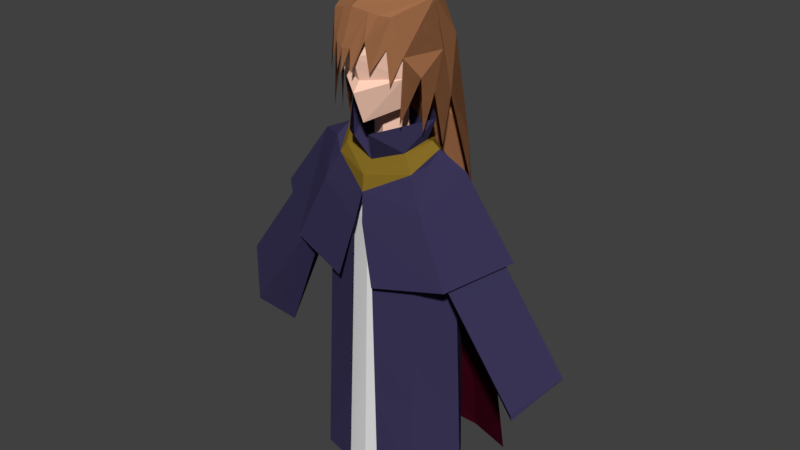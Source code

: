 # Source: Phaedra.blend  (saved by Blender 2.79.0; exported with 4.5.12 LTS)
import bpy
from mathutils import Matrix  # noqa: F401  (used for matrix-valued properties, if any)

bpy.ops.wm.read_factory_settings(use_empty=True)
scene = bpy.context.scene
scene.name = 'Scene'

# ---- collections
col_collection_1 = bpy.data.collections.new('Collection 1'); scene.collection.children.link(col_collection_1)

# ---- materials (node trees are filled in below, after node groups)
mat_shoulder_coat = bpy.data.materials.new('Shoulder coat')
mat_shoulder_coat.alpha_threshold = 0.0
mat_shoulder_coat.use_transparent_shadow = False
mat_shoulder_coat.diffuse_color = (0.04231, 0.0356, 0.09306, 1.0)
mat_shoulder_coat.roughness = 0.5
mat_shoulder_coat.line_color = (0.0, 0.0, 0.0, 1.0)
mat_necklace = bpy.data.materials.new('Necklace')
mat_necklace.alpha_threshold = 0.0
mat_necklace.use_transparent_shadow = False
mat_necklace.diffuse_color = (0.233, 0.1466, 0.01814, 1.0)
mat_necklace.roughness = 0.5
mat_necklace.specular_intensity = 1.0
mat_cape = bpy.data.materials.new('Cape')
mat_cape.alpha_threshold = 0.0
mat_cape.use_transparent_shadow = False
mat_cape.diffuse_color = (0.09531, 0.004025, 0.01938, 1.0)
mat_cape.roughness = 0.5
mat_outer_robe = bpy.data.materials.new('outer_robe')
mat_outer_robe.alpha_threshold = 0.0
mat_outer_robe.use_transparent_shadow = False
mat_outer_robe.diffuse_color = (0.04231, 0.0356, 0.09306, 1.0)
mat_outer_robe.roughness = 0.5
mat_outer_robe.line_color = (0.0, 0.0, 0.0, 1.0)
mat_skin = bpy.data.materials.new('Skin')
mat_skin.alpha_threshold = 0.0
mat_skin.use_transparent_shadow = False
mat_skin.diffuse_color = (1.0, 0.6376, 0.491, 1.0)
mat_skin.roughness = 0.5
mat_skin.specular_intensity = 0.205
mat_material_001 = bpy.data.materials.new('Material.001')
mat_material_001.alpha_threshold = 0.0
mat_material_001.use_transparent_shadow = False
mat_material_001.roughness = 0.5
mat_material_001.line_color = (0.0, 0.0, 0.0, 1.0)
mat_skin_002 = bpy.data.materials.new('Skin.002')
mat_skin_002.alpha_threshold = 0.0
mat_skin_002.use_transparent_shadow = False
mat_skin_002.diffuse_color = (1.0, 0.6376, 0.491, 1.0)
mat_skin_002.roughness = 0.5
mat_skin_002.specular_intensity = 0.205
mat_material_002 = bpy.data.materials.new('Material.002')
mat_material_002.alpha_threshold = 0.0
mat_material_002.use_transparent_shadow = False
mat_material_002.roughness = 0.5
mat_material_002.line_color = (0.0, 0.0, 0.0, 1.0)
mat_hair = bpy.data.materials.new('Hair')
mat_hair.alpha_threshold = 0.0
mat_hair.use_transparent_shadow = False
mat_hair.diffuse_color = (0.3613, 0.1559, 0.07036, 1.0)
mat_hair.roughness = 0.5

# ---- material node trees

# ---- world
world_world = bpy.data.worlds.new('World'); scene.world = world_world
world_world.color = (0.05088, 0.05088, 0.05088)
world_world.use_sun_shadow = False
world_world.sun_shadow_jitter_overblur = 0.0
world_world.cycles.sampling_method = 'MANUAL'

# ---- meshes
me_cube_003 = bpy.data.meshes.new('Cube.003')
me_cube_003.from_pydata([(1.997, 5.71, -1.308), (2.279, 5.901, 0.9616), (0.5059, 5.603, 1.431), (2.118, 8.543, -0.003581), (3.489, 6.729, -0.003581), (1.358, 8.903, -0.003581), (1.423, 7.949, -0.8362), (1.423, 7.678, 0.8396), (0.1017, 7.129, 1.265), (0.989, 9.027, -0.003581), (1.248, 9.607, -0.004828), (0.2783, 9.34, 1.203), (0.7535, 8.793, 0.5276), (0.6463, 8.865, -0.4411), (1.023, 8.649, -0.5166), (1.072, 8.407, 0.6717), (0.9131, 8.683, 0.6129), (1.15, 9.041, -0.005414), (0.833, 8.89, -0.4963), (0.002717, 8.644, -0.8329), (2.023, 6.328, -1.024), (1.423, 0.303, -1.71), (2.58, 0.303, -1.358), (1.39, 8.664, 0.418), (2.172, 4.721, -0.9871), (2.412, 2.122, -1.205), (1.423, 4.461, -1.244), (1.423, 1.913, -1.53), (-1.997, 5.71, -1.308), (-2.279, 5.901, 0.9616), (4.936e-08, 5.468, -1.656), (-0.5059, 5.603, 1.431), (-2.118, 8.543, -0.003581), (4.936e-08, 8.189, -0.003581), (-3.489, 6.729, -0.003581), (-1.358, 8.903, -0.003581), (-1.423, 7.949, -0.8362), (-1.423, 7.678, 0.8396), (4.936e-08, 7.834, 1.115), (-0.1017, 7.129, 1.265), (-0.989, 9.027, -0.003581), (4.936e-08, 8.718, -0.6934), (4.936e-08, 8.539, 0.7878), (-1.248, 9.607, -0.004828), (4.936e-08, 9.982, -1.077), (-0.2783, 9.34, 1.203), (-0.7535, 8.793, 0.5276), (-0.6463, 8.865, -0.4411), (-1.023, 8.649, -0.5166), (-1.072, 8.407, 0.6717), (4.936e-08, 8.383, -0.9649), (-0.9131, 8.683, 0.6129), (4.936e-08, 8.248, 1.071), (-1.15, 9.041, -0.005414), (-0.833, 8.89, -0.4963), (-0.002716, 8.644, -0.8329), (4.936e-08, 7.583, -1.305), (-2.023, 6.328, -1.024), (-1.423, 0.303, -1.71), (4.936e-08, 0.303, -1.745), (-2.58, 0.303, -1.358), (-1.39, 8.664, 0.418), (-2.172, 4.721, -0.9871), (-2.412, 2.122, -1.205), (4.936e-08, 1.835, -1.656), (4.936e-08, 4.262, -1.515), (-1.423, 4.461, -1.244), (-1.423, 1.913, -1.53), (1.398, 5.96e-08, -1.094), (1.398, 5.96e-08, 1.019), (1.398, 7.196, -0.846), (1.268, 7.196, 0.7667), (0.4692, 5.96e-08, 1.253), (0.2656, 6.864, 1.161), (2.187, 5.96e-08, -0.002864), (2.123, 8.182, -0.002864), (1.479, 8.619, -0.002864), (1.87, 6.476, -0.002864), (4.244, 3.271, -0.8524), (4.113, 3.271, 0.7603), (4.968, 4.257, -0.009279), (3.629, 2.431, -0.035), (2.891, 6.083, -0.3024), (2.848, 6.086, 0.2276), (3.14, 6.399, -0.02618), (2.679, 5.815, -0.03301), (3.804, 4.672, -0.2391), (3.775, 4.674, 0.1209), (3.897, 4.792, -0.05315), (3.731, 4.581, -0.05562), (4.215, 4.314, -0.4138), (4.186, 4.32, 0.2931), (4.317, 4.428, -0.04822), (4.134, 4.23, -0.05368), (4.314, 3.805, -0.33), (4.285, 3.807, 0.2124), (4.325, 3.805, -0.04939), (0.7394, 7.852, -0.8596), (0.8722, 7.78, 0.7394), (1.373, 7.946, 0.5141), (1.398, 2.44, -1.01), (1.354, 2.44, 0.9332), (0.4001, 2.327, 1.222), (2.08, 2.196, -0.002864), (1.398, 4.003, -0.9561), (1.326, 4.003, 0.8785), (0.3559, 3.818, 1.202), (2.011, 3.603, -0.002864), (-1.398, 5.96e-08, -1.094), (-1.398, 5.96e-08, 1.019), (-1.398, 7.196, -0.846), (-1.268, 7.196, 0.7667), (4.936e-08, 5.364e-07, -1.329), (-0.4692, 5.96e-08, 1.253), (4.936e-08, 7.008, -1.255), (-0.2656, 6.864, 1.161), (-2.187, 5.96e-08, -0.002864), (-2.123, 8.182, -0.002864), (-1.479, 8.619, -0.002864), (4.936e-08, 8.315, 0.6916), (4.936e-08, 8.312, -0.9243), (4.936e-08, 8.526, -0.002864), (-1.87, 6.476, -0.002864), (-4.244, 3.271, -0.8524), (-4.113, 3.271, 0.7603), (-4.968, 4.257, -0.009279), (-3.629, 2.431, -0.035), (-2.891, 6.083, -0.3024), (-2.848, 6.086, 0.2276), (-3.14, 6.399, -0.02618), (-2.679, 5.815, -0.03301), (-3.804, 4.672, -0.2391), (-3.775, 4.674, 0.1209), (-3.897, 4.792, -0.05315), (-3.731, 4.581, -0.05562), (-4.215, 4.314, -0.4138), (-4.186, 4.32, 0.2931), (-4.317, 4.428, -0.04822), (-4.134, 4.23, -0.05368), (-4.314, 3.805, -0.33), (-4.285, 3.807, 0.2124), (-4.325, 3.805, -0.04939), (-0.7394, 7.852, -0.8596), (-0.8722, 7.78, 0.7394), (-1.373, 7.946, 0.5141), (-1.398, 2.44, -1.01), (-1.354, 2.44, 0.9332), (4.936e-08, 2.376, -1.304), (-0.4001, 2.327, 1.222), (-2.08, 2.196, -0.002864), (-1.398, 4.003, -0.9561), (-1.326, 4.003, 0.8785), (4.936e-08, 3.898, -1.288), (-0.3559, 3.818, 1.202), (-2.011, 3.603, -0.002864), (1.191, 11.35, -0.02155), (0.9004, 11.41, -0.8152), (0.7458, 9.905, 0.4655), (1.014, 12.25, -0.002864), (0.8697, 11.29, 0.8968), (0.9053, 10.65, 0.7334), (0.7196, 12.0, 0.8081), (0.4738, 10.23, -0.2825), (0.6895, 12.05, -0.6632), (0.5254, 9.877, 0.07637), (0.5254, 8.843, 0.07637), (1.426, 8.4, 0.117), (0.8374, 8.44, -0.5678), (1.166, 5.96e-08, -0.972), (1.166, 5.96e-08, 0.972), (1.164, 7.384, -0.6673), (1.076, 7.219, 0.6853), (1.808, 5.96e-08, -1.863e-07), (1.531, 7.779, 0.2314), (1.097, 7.779, -0.6732), (0.9362, 7.936, 0.586), (1.165, 2.429, -0.8718), (1.137, 2.375, 0.8777), (1.717, 2.559, 0.07611), (1.165, 3.951, -0.809), (1.118, 3.863, 0.8186), (1.66, 4.163, 0.1238), (4.936e-08, 11.43, -1.128), (-1.191, 11.35, -0.02155), (4.936e-08, 11.12, 1.351), (4.936e-08, 9.664, -0.002864), (4.936e-08, 12.67, -0.1091), (4.936e-08, 10.32, -0.567), (4.936e-08, 12.22, -0.8654), (-0.9004, 11.41, -0.8152), (-0.7458, 9.905, 0.4655), (-1.014, 12.25, -0.002864), (-0.8697, 11.29, 0.8968), (4.936e-08, 9.507, 1.044), (4.936e-08, 12.14, 1.092), (-0.9053, 10.65, 0.7334), (-0.7196, 12.0, 0.8081), (-0.4738, 10.23, -0.2825), (-0.6895, 12.05, -0.6632), (4.936e-08, 10.29, 1.357), (4.936e-08, 10.53, 1.165), (4.936e-08, 9.565, 0.3796), (-0.5254, 9.877, 0.07637), (4.936e-08, 8.843, -0.567), (4.936e-08, 8.843, 0.3796), (-0.5254, 8.843, 0.07637), (4.936e-08, 8.398, -0.8372), (4.936e-08, 8.611, 0.5291), (-1.426, 8.4, 0.117), (-0.8374, 8.44, -0.5678), (-1.166, 5.96e-08, -0.972), (-1.166, 5.96e-08, 0.972), (-1.164, 7.384, -0.6673), (-1.076, 7.219, 0.6853), (4.936e-08, -4.172e-07, -1.189), (4.936e-08, 5.96e-08, 1.189), (4.936e-08, 7.138, -1.114), (4.936e-08, 7.02, 0.9585), (-1.808, 5.96e-08, -1.863e-07), (-1.531, 7.779, 0.2314), (-1.097, 7.779, -0.6732), (4.936e-08, 7.779, -1.048), (-0.9362, 7.936, 0.586), (4.936e-08, 8.229, 0.645), (-1.165, 2.429, -0.8718), (-1.137, 2.375, 0.8777), (4.936e-08, 2.348, -1.164), (4.936e-08, 2.309, 1.113), (-1.717, 2.559, 0.07611), (-1.165, 3.951, -0.809), (-1.118, 3.863, 0.8186), (4.936e-08, 3.82, -1.149), (4.936e-08, 3.756, 1.066), (-1.66, 4.163, 0.1238), (1.374, 11.23, -0.03946), (0.9598, 9.643, 0.9358), (1.011, 11.3, -0.9765), (1.153, 12.36, -0.01605), (0.9725, 11.16, 0.8326), (0.7844, 12.05, 0.9998), (0.7467, 12.11, -0.8432), (0.2698, 3.457, -1.948), (0.6427, 6.052, -1.593), (0.7958, 4.038, -1.824), (1.099, 7.391, -1.441), (1.354, 5.701, -1.532), (0.8942, 8.745, -1.368), (1.352, 9.025, -1.055), (1.529, 7.849, -0.9674), (1.417, 10.13, -0.2951), (1.393, 9.0, -0.05363), (1.333, 10.3, 0.1881), (1.195, 9.367, 0.4158), (1.178, 10.66, 0.4642), (4.936e-08, 11.33, -1.426), (-1.374, 11.23, -0.03946), (-0.9598, 9.643, 0.9358), (4.936e-08, 12.89, -0.1491), (4.936e-08, 12.33, -1.097), (-1.011, 11.3, -0.9765), (-1.153, 12.36, -0.01605), (-0.9725, 11.16, 0.8326), (4.936e-08, 12.23, 1.355), (-0.802, 11.75, 1.054), (-0.7467, 12.11, -0.8432), (-0.2698, 3.457, -1.948), (-0.6427, 6.052, -1.593), (-0.7958, 4.038, -1.824), (4.936e-08, 5.125, -1.837), (-1.099, 7.391, -1.441), (-1.354, 5.701, -1.532), (-0.8942, 8.745, -1.368), (-1.352, 9.025, -1.055), (-1.529, 7.849, -0.9674), (-1.417, 10.13, -0.2951), (-1.393, 9.0, -0.05363), (-1.333, 10.3, 0.1881), (-1.195, 9.367, 0.4158), (-1.178, 10.66, 0.4642), (-0.7714, 10.64, 1.219), (-0.5718, 12.09, 1.261), (-0.6613, 11.11, 1.217), (-0.2859, 12.16, 1.321), (0.3922, 12.14, 1.28), (-0.5516, 10.9, 1.39), (0.8784, 11.6, 0.9162), (-0.5666, 11.6, 1.31), (-0.4139, 11.42, 1.398), (-0.3877, 10.77, 1.428), (-0.2206, 11.3, 1.449), (-0.2429, 10.71, 1.494), (0.5883, 12.09, 1.185), (0.03146, 11.35, 1.475), (0.002641, 10.76, 1.444), (0.3474, 11.53, 1.36), (0.3536, 10.77, 1.229), (0.7234, 10.5, 0.9788), (0.6885, 11.33, 1.056), (4.936e-08, 5.724, -1.416), (2.052, 6.012, -1.017), (1.423, 5.869, -1.184), (-2.052, 6.012, -1.017), (-1.423, 5.869, -1.184), (1.423, 0.303, -1.71), (2.58, 0.303, -1.358), (2.172, 4.721, -0.9871), (2.412, 2.122, -1.205), (1.423, 4.461, -1.244), (1.423, 1.913, -1.53), (-1.423, 0.303, -1.71), (4.936e-08, 0.303, -1.745), (-2.58, 0.303, -1.358), (-2.172, 4.721, -0.9871), (-2.412, 2.122, -1.205), (4.936e-08, 1.835, -1.656), (4.936e-08, 4.262, -1.515), (-1.423, 4.461, -1.244), (-1.423, 1.913, -1.53), (1.374, 11.23, -0.03946), (0.9598, 9.643, 0.9358), (1.011, 11.3, -0.9765), (1.153, 12.36, -0.01605), (0.9725, 11.16, 0.8326), (0.7467, 12.11, -0.8432), (0.2698, 3.457, -1.948), (0.6427, 6.052, -1.593), (0.7958, 4.038, -1.824), (1.099, 7.391, -1.441), (1.354, 5.701, -1.532), (1.352, 9.025, -1.055), (1.529, 7.849, -0.9674), (1.417, 10.13, -0.2951), (1.393, 9.0, -0.05363), (1.333, 10.3, 0.1881), (1.195, 9.367, 0.4158), (1.178, 10.66, 0.4642), (-1.374, 11.23, -0.03946), (-0.9598, 9.643, 0.9358), (-1.011, 11.3, -0.9765), (-1.153, 12.36, -0.01605), (-0.9725, 11.16, 0.8326), (-0.802, 11.75, 1.054), (-0.7467, 12.11, -0.8432), (-0.2698, 3.457, -1.948), (-0.6427, 6.052, -1.593), (-0.7958, 4.038, -1.824), (4.936e-08, 5.125, -1.837), (-1.099, 7.391, -1.441), (-1.354, 5.701, -1.532), (-1.352, 9.025, -1.055), (-1.529, 7.849, -0.9674), (-1.417, 10.13, -0.2951), (-1.393, 9.0, -0.05363), (-1.333, 10.3, 0.1881), (-1.195, 9.367, 0.4158), (-1.178, 10.66, 0.4642), (-0.7714, 10.64, 1.219), (4.936e-08, 5.724, -1.416), (2.052, 6.012, -1.017), (1.423, 5.869, -1.184), (-2.052, 6.012, -1.017), (-1.423, 5.869, -1.184), (1.374, 11.23, -0.03946), (1.153, 12.36, -0.01605), (0.9725, 11.16, 0.8326), (0.7844, 12.05, 0.9998), (-1.374, 11.23, -0.03946), (-1.153, 12.36, -0.01605), (-0.9725, 11.16, 0.8326), (-0.802, 11.75, 1.054), (0.8784, 11.6, 0.9162)], [], [(0, 20, 3, 4), (3, 1, 4), (7, 38, 8), (9, 13, 41, 33), (3, 5, 23), (20, 0, 6), (5, 3, 6), (1, 3, 7), (0, 30, 56, 6), (9, 33, 42, 12), (1, 7, 8, 2), (16, 12, 42, 52), (18, 19, 41, 13), (13, 41, 44), (12, 9, 10, 11), (5, 6, 14), (17, 9, 12, 16), (6, 56, 50, 14), (17, 5, 14, 18), (23, 5, 15), (7, 15, 38), (14, 50, 19, 18), (9, 17, 18, 13), (5, 17, 16, 15), (15, 16, 52, 38), (3, 20, 6), (27, 25, 22, 21), (64, 27, 21, 59), (7, 3, 23), (7, 23, 15), (42, 12, 11), (9, 13, 44, 10), (298, 300, 26, 65), (65, 26, 27, 64), (300, 299, 24, 26), (26, 24, 25, 27), (28, 34, 32, 57), (32, 34, 29), (37, 39, 38), (40, 33, 41, 47), (32, 61, 35), (57, 36, 28), (35, 36, 32), (29, 37, 32), (28, 36, 56, 30), (40, 46, 42, 33), (29, 31, 39, 37), (51, 52, 42, 46), (54, 47, 41, 55), (47, 44, 41), (46, 45, 43, 40), (35, 48, 36), (53, 51, 46, 40), (36, 48, 50, 56), (53, 54, 48, 35), (61, 49, 35), (37, 38, 49), (48, 54, 55, 50), (40, 47, 54, 53), (35, 49, 51, 53), (49, 38, 52, 51), (32, 36, 57), (67, 58, 60, 63), (64, 59, 58, 67), (37, 61, 32), (37, 49, 61), (42, 45, 46), (40, 43, 44, 47), (298, 65, 66, 302), (65, 64, 67, 66), (302, 66, 62, 301), (66, 67, 63, 62), (75, 71, 79, 80), (100, 68, 112, 147), (105, 71, 73, 106), (71, 77, 81, 79), (75, 76, 99, 71), (99, 76, 98), (97, 76, 70), (75, 70, 76), (119, 73, 98), (97, 114, 120), (119, 76, 121), (120, 121, 76), (107, 77, 71, 105), (104, 70, 77, 107), (70, 75, 80, 78), (77, 70, 78, 81), (79, 81, 85, 83), (80, 79, 83, 84), (81, 78, 82, 85), (78, 80, 84, 82), (85, 82, 86, 89), (82, 84, 88, 86), (83, 85, 89, 87), (84, 83, 87, 88), (87, 89, 93, 91), (88, 87, 91, 92), (89, 86, 90, 93), (86, 88, 92, 90), (93, 90, 94, 96), (90, 92, 96, 94), (91, 93, 96, 95), (92, 91, 95, 96), (76, 97, 120), (114, 97, 70), (76, 119, 98), (73, 71, 98), (71, 99, 98), (68, 100, 103, 74), (74, 103, 101, 69), (69, 101, 102, 72), (104, 100, 147, 152), (70, 104, 152, 114), (100, 104, 107, 103), (103, 107, 105, 101), (101, 105, 106, 102), (117, 125, 124, 111), (145, 147, 112, 108), (151, 153, 115, 111), (111, 124, 126, 122), (117, 111, 144, 118), (144, 143, 118), (142, 110, 118), (117, 118, 110), (119, 143, 115), (142, 120, 114), (119, 121, 118), (120, 118, 121), (154, 151, 111, 122), (150, 154, 122, 110), (110, 123, 125, 117), (122, 126, 123, 110), (124, 128, 130, 126), (125, 129, 128, 124), (126, 130, 127, 123), (123, 127, 129, 125), (130, 134, 131, 127), (127, 131, 133, 129), (128, 132, 134, 130), (129, 133, 132, 128), (132, 136, 138, 134), (133, 137, 136, 132), (134, 138, 135, 131), (131, 135, 137, 133), (138, 141, 139, 135), (135, 139, 141, 137), (136, 140, 141, 138), (137, 141, 140, 136), (118, 120, 142), (114, 110, 142), (118, 143, 119), (115, 143, 111), (111, 143, 144), (108, 116, 149, 145), (116, 109, 146, 149), (109, 113, 148, 146), (150, 152, 147, 145), (110, 114, 152, 150), (145, 149, 154, 150), (149, 146, 151, 154), (146, 148, 153, 151), (182, 188, 163, 156), (182, 156, 162, 187), (155, 157, 162, 156), (155, 156, 163, 158), (155, 158, 161, 159), (155, 159, 160, 157), (184, 159, 161, 194), (187, 162, 157, 164), (186, 158, 163, 188), (186, 194, 161, 158), (157, 193, 201), (184, 200, 160, 159), (200, 199, 160), (193, 157, 160, 199), (164, 157, 201), (185, 201, 164), (185, 164, 187), (164, 165, 203, 187), (201, 204, 165, 164), (203, 165, 166, 167), (165, 204, 207), (206, 203, 167), (206, 167, 174, 221), (167, 166, 173, 174), (166, 207, 223, 175), (181, 173, 171, 180), (176, 168, 214, 226), (180, 171, 217, 232), (175, 223, 217, 171), (179, 170, 173, 181), (173, 170, 174), (171, 173, 175), (170, 216, 221, 174), (173, 166, 175), (166, 165, 207), (168, 176, 178, 172), (169, 177, 227, 215), (179, 176, 226, 231), (172, 178, 177, 169), (170, 179, 231, 216), (176, 179, 181, 178), (177, 180, 232, 227), (178, 181, 180, 177), (182, 189, 198, 188), (182, 187, 197, 189), (183, 189, 197, 190), (183, 191, 198, 189), (183, 192, 196, 191), (183, 190, 195, 192), (184, 194, 196, 192), (187, 202, 190, 197), (186, 188, 198, 191), (186, 191, 196, 194), (190, 201, 193), (184, 192, 195, 200), (200, 195, 199), (193, 199, 195, 190), (202, 201, 190), (185, 202, 201), (185, 187, 202), (202, 187, 203, 205), (201, 202, 205, 204), (203, 209, 208, 205), (205, 207, 204), (206, 209, 203), (206, 221, 220, 209), (209, 220, 219, 208), (208, 222, 223, 207), (233, 230, 213, 219), (224, 226, 214, 210), (230, 232, 217, 213), (222, 213, 217, 223), (229, 233, 219, 212), (219, 220, 212), (213, 222, 219), (212, 220, 221, 216), (219, 222, 208), (208, 207, 205), (210, 218, 228, 224), (211, 215, 227, 225), (229, 231, 226, 224), (218, 211, 225, 228), (212, 216, 231, 229), (224, 228, 233, 229), (225, 227, 232, 230), (228, 225, 230, 233), (254, 258, 240, 236, 246), (234, 249, 236, 240, 237), (280, 286, 284, 287, 282), (253, 252, 251, 234), (257, 237, 240, 258), (242, 244, 243), (247, 245, 244), (235, 253, 238), (234, 238, 253), (251, 250, 249, 234), (249, 248, 247, 236), (254, 271, 259, 264, 258), (255, 260, 264, 259, 274), (261, 279, 263), (278, 255, 276, 277), (257, 258, 264, 260), (280, 263, 281, 286), (269, 266, 267), (272, 269, 270), (256, 261, 278), (255, 278, 261), (276, 255, 274, 275), (274, 259, 272, 273), (255, 261, 263, 260), (257, 260, 263, 280, 282, 262), (257, 262, 283, 291, 239, 237), (234, 237, 239, 285, 238), (282, 287, 288, 289, 262), (262, 289, 290, 292, 283), (291, 283, 292, 293, 294), (239, 291, 294, 295), (285, 239, 295, 297), (238, 285, 296), (296, 285, 297), (187, 197, 266, 268), (162, 187, 268, 242), (197, 269, 266), (272, 269, 197), (197, 259, 272), (197, 264, 259), (244, 162, 242), (244, 247, 162), (162, 247, 236), (236, 240, 162), (268, 254, 246, 244, 242), (268, 265, 266), (254, 268, 266, 269, 271), (241, 268, 242), (236, 247, 244, 246), (259, 271, 269, 272), (308, 303, 304, 306), (314, 310, 303, 308), (357, 315, 307, 359), (315, 314, 308, 307), (359, 307, 305, 358), (307, 308, 306, 305), (317, 313, 311, 309), (314, 317, 309, 310), (357, 361, 316, 315), (315, 316, 317, 314), (361, 360, 312, 316), (316, 312, 313, 317), (318, 321, 323, 320, 331), (335, 318, 333, 334), (325, 326, 327), (329, 327, 328), (319, 322, 335), (333, 318, 331, 332), (331, 320, 329, 330), (336, 351, 338, 342, 339), (340, 341, 356), (355, 354, 353, 336), (347, 345, 344), (349, 348, 347), (337, 355, 340), (353, 352, 351, 336), (351, 350, 349, 338), (346, 344, 343), (324, 325, 346), (366, 367, 369, 368), (362, 364, 370, 365, 363)])
me_cube_003.polygons.foreach_set('material_index', [0, 0, 0, 0, 0, 0, 0, 0, 0, 0, 0, 1, 1, 0, 0, 0, 1, 0, 1, 0, 0, 1, 1, 1, 1, 0, 2, 2, 0, 0, 0, 0, 2, 2, 2, 2, 0, 0, 0, 0, 0, 0, 0, 0, 0, 0, 0, 1, 1, 0, 0, 0, 1, 0, 1, 0, 0, 1, 1, 1, 1, 0, 2, 2, 0, 0, 0, 0, 2, 2, 2, 2, 3, 3, 3, 3, 3, 3, 3, 3, 3, 3, 3, 3, 3, 3, 3, 3, 3, 3, 3, 3, 4, 4, 4, 4, 4, 4, 4, 4, 4, 4, 4, 4, 3, 3, 3, 3, 3, 3, 3, 3, 3, 3, 3, 3, 3, 3, 3, 3, 3, 3, 3, 3, 3, 3, 3, 3, 3, 3, 3, 3, 3, 3, 3, 3, 3, 4, 4, 4, 4, 4, 4, 4, 4, 4, 4, 4, 4, 3, 3, 3, 3, 3, 3, 3, 3, 3, 3, 3, 3, 3, 4, 4, 4, 4, 4, 4, 4, 4, 4, 4, 4, 4, 4, 4, 4, 4, 4, 4, 4, 5, 4, 5, 5, 5, 5, 5, 5, 5, 5, 5, 5, 5, 5, 5, 5, 5, 5, 5, 5, 5, 5, 5, 5, 4, 4, 4, 4, 4, 4, 4, 4, 4, 4, 4, 4, 4, 4, 4, 4, 4, 4, 4, 5, 4, 5, 5, 5, 5, 5, 5, 5, 5, 5, 5, 5, 5, 5, 5, 5, 5, 5, 5, 5, 5, 5, 5, 8, 8, 8, 8, 8, 8, 8, 8, 8, 8, 8, 8, 8, 8, 8, 8, 8, 8, 8, 8, 8, 8, 8, 8, 8, 8, 8, 8, 8, 8, 8, 8, 8, 8, 8, 8, 8, 8, 8, 8, 8, 8, 8, 8, 8, 8, 8, 8, 8, 8, 2, 2, 2, 2, 2, 2, 2, 2, 2, 2, 2, 2, 8, 8, 8, 8, 8, 8, 8, 8, 8, 8, 8, 8, 8, 8, 8, 8, 8, 8, 8])
_uv = me_cube_003.uv_layers.new(name='UVMap')
_uv.uv.foreach_set('vector', [0.6263, 0.4669, 0.6478, 0.4728, 0.7246, 0.4939, 0.6573, 0.5347, 0.8565, 0.8475, 0.8565, 0.9467, 0.8252, 0.9138, 0.5247, 0.5923, 0.5175, 0.6331, 0.4936, 0.6237, 0.8644, 0.1194, 0.8498, 0.105, 0.843, 0.08089, 0.8635, 0.07879, 0.9799, 0.6276, 0.9696, 0.606, 0.9799, 0.5982, 0.6478, 0.4728, 0.6263, 0.4669, 0.7062, 0.4594, 0.7392, 0.4696, 0.7246, 0.4939, 0.7062, 0.4594, 0.9724, 0.8399, 0.9724, 0.9127, 0.9473, 0.8717, 0.6263, 0.4669, 0.623, 0.3958, 0.6972, 0.4055, 0.7062, 0.4594, 0.8644, 0.1194, 0.8635, 0.07879, 0.893, 0.08397, 0.8823, 0.1111, 0.4704, 0.5539, 0.5247, 0.5923, 0.4936, 0.6237, 0.444, 0.6, 0.5559, 0.6174, 0.5587, 0.6243, 0.5429, 0.6422, 0.5319, 0.6361, 0.8472, 0.1115, 0.8378, 0.07997, 0.843, 0.08089, 0.8498, 0.105, 0.4759, 0.9083, 0.4786, 0.9332, 0.4336, 0.9332, 0.1493, 0.9495, 0.1506, 0.9283, 0.1706, 0.919, 0.1706, 0.9746, 0.7392, 0.4696, 0.7062, 0.4594, 0.7316, 0.4517, 0.8637, 0.125, 0.8644, 0.1194, 0.8823, 0.1111, 0.8838, 0.1159, 0.7062, 0.4594, 0.6972, 0.4055, 0.7251, 0.4117, 0.7316, 0.4517, 0.7445, 0.4631, 0.7392, 0.4696, 0.7316, 0.4517, 0.7405, 0.4463, 0.9799, 0.5982, 0.9696, 0.606, 0.9788, 0.5834, 0.5247, 0.5923, 0.5475, 0.61, 0.5175, 0.6331, 0.7316, 0.4517, 0.7251, 0.4117, 0.7342, 0.4141, 0.7405, 0.4463, 0.8644, 0.1194, 0.8637, 0.125, 0.8472, 0.1115, 0.8498, 0.105, 0.5694, 0.6146, 0.5725, 0.6218, 0.5559, 0.6174, 0.5475, 0.61, 0.5475, 0.61, 0.5559, 0.6174, 0.5319, 0.6361, 0.5175, 0.6331, 0.7246, 0.4939, 0.6478, 0.4728, 0.7062, 0.4594, 0.5648, 0.4792, 0.6017, 0.4719, 0.6053, 0.5362, 0.5626, 0.5361, 0.516, 0.4819, 0.5648, 0.4792, 0.5626, 0.5361, 0.5148, 0.5361, 0.5247, 0.5923, 0.5632, 0.5889, 0.5599, 0.6055, 0.5247, 0.5923, 0.5599, 0.6055, 0.5475, 0.61, 0.1372, 0.9742, 0.1493, 0.9495, 0.1706, 0.9746, 0.472, 0.8911, 0.4759, 0.9083, 0.4336, 0.9332, 0.4525, 0.8805, 0.5191, 0.3444, 0.5692, 0.3393, 0.5684, 0.3891, 0.5178, 0.3961, 0.5178, 0.3961, 0.5684, 0.3891, 0.5648, 0.4792, 0.516, 0.4819, 0.5692, 0.3393, 0.5922, 0.3343, 0.5964, 0.38, 0.5684, 0.3891, 0.5684, 0.3891, 0.5964, 0.38, 0.6017, 0.4719, 0.5648, 0.4792, 0.6803, 0.3148, 0.6804, 0.2395, 0.7448, 0.2282, 0.6943, 0.2959, 0.529, 0.7207, 0.4559, 0.7533, 0.4336, 0.6958, 0.5018, 0.6809, 0.492, 0.63, 0.5175, 0.6331, 0.8733, 0.05146, 0.8635, 0.07879, 0.843, 0.08089, 0.8556, 0.06062, 0.8753, 0.008844, 0.8873, 0.03608, 0.8742, 0.03782, 0.6943, 0.2959, 0.7448, 0.2714, 0.6803, 0.3148, 0.8742, 0.03782, 0.8397, 0.02549, 0.8753, 0.008844, 0.4336, 0.6958, 0.5018, 0.6809, 0.529, 0.7207, 0.636, 0.3343, 0.7131, 0.3649, 0.6972, 0.4055, 0.623, 0.3958, 0.8733, 0.05146, 0.8891, 0.05931, 0.893, 0.08397, 0.8635, 0.07879, 0.4336, 0.6958, 0.4359, 0.6315, 0.492, 0.63, 0.5018, 0.6809, 0.5412, 0.6742, 0.5319, 0.6361, 0.5429, 0.6422, 0.5465, 0.6712, 0.8547, 0.05424, 0.8556, 0.06062, 0.843, 0.08089, 0.8378, 0.07979, 0.5332, 0.9369, 0.5786, 0.9563, 0.532, 0.9563, 0.5465, 0.6712, 0.5665, 0.6487, 0.5725, 0.6996, 0.5547, 0.6883, 0.8742, 0.03782, 0.8533, 0.04576, 0.8397, 0.02549, 0.874, 0.04604, 0.892, 0.05321, 0.8891, 0.05931, 0.8733, 0.05146, 0.7131, 0.3649, 0.7365, 0.3838, 0.7251, 0.4117, 0.6972, 0.4055, 0.874, 0.04604, 0.8547, 0.05424, 0.8533, 0.04576, 0.8742, 0.03782, 0.8873, 0.03608, 0.893, 0.04576, 0.8742, 0.03782, 0.5018, 0.6809, 0.5175, 0.6331, 0.5302, 0.6767, 0.7365, 0.3838, 0.7445, 0.391, 0.7342, 0.4139, 0.7251, 0.4117, 0.8733, 0.05146, 0.8556, 0.06062, 0.8547, 0.05424, 0.874, 0.04604, 0.5475, 0.6991, 0.5302, 0.6767, 0.5412, 0.6742, 0.5539, 0.6934, 0.5302, 0.6767, 0.5175, 0.6331, 0.5319, 0.6361, 0.5412, 0.6742, 0.7448, 0.2282, 0.7448, 0.2714, 0.6943, 0.2959, 0.4701, 0.4792, 0.4678, 0.5361, 0.4336, 0.5362, 0.4411, 0.4719, 0.516, 0.4819, 0.5148, 0.5361, 0.4678, 0.5361, 0.4701, 0.4792, 0.5018, 0.6809, 0.5374, 0.6921, 0.529, 0.7207, 0.5018, 0.6809, 0.5302, 0.6767, 0.5374, 0.6921, 0.5429, 0.6422, 0.5665, 0.6487, 0.5465, 0.6712, 0.5339, 0.9167, 0.5531, 0.9073, 0.5786, 0.9563, 0.5332, 0.9369, 0.5191, 0.3444, 0.5178, 0.3961, 0.4737, 0.3891, 0.4745, 0.3393, 0.5178, 0.3961, 0.516, 0.4819, 0.4701, 0.4792, 0.4737, 0.3891, 0.4745, 0.3393, 0.4737, 0.3891, 0.4519, 0.38, 0.4556, 0.3343, 0.4737, 0.3891, 0.4701, 0.4792, 0.4411, 0.4719, 0.4519, 0.38, 0.514, 0.02371, 0.5331, 0.06394, 0.4527, 0.1984, 0.4336, 0.1581, 0.1389, 0.0964, 0.1389, 0.0101, 0.1883, 0.009477, 0.189, 0.09353, 0.5385, 0.1751, 0.5331, 0.06394, 0.5605, 0.07878, 0.5656, 0.1843, 0.5331, 0.06394, 0.5269, 0.08275, 0.4821, 0.2216, 0.4527, 0.1984, 0.514, 0.02371, 0.5335, 0.008844, 0.5313, 0.03606, 0.5331, 0.06394, 0.5313, 0.03606, 0.5335, 0.008844, 0.5446, 0.04369, 0.1613, 0.2876, 0.1267, 0.315, 0.1389, 0.2646, 0.1051, 0.2998, 0.1389, 0.2646, 0.1267, 0.315, 0.5718, 0.0252, 0.5605, 0.07878, 0.5446, 0.04369, 0.1613, 0.2876, 0.1903, 0.2574, 0.1869, 0.3035, 0.1891, 0.8608, 0.1468, 0.9013, 0.1676, 0.8538, 0.1372, 0.8399, 0.1676, 0.8538, 0.1468, 0.9013, 0.768, 0.7519, 0.7727, 0.6677, 0.8075, 0.6491, 0.8075, 0.7434, 0.1389, 0.1517, 0.1389, 0.2646, 0.1128, 0.2394, 0.1069, 0.1378, 0.1389, 0.2646, 0.1051, 0.2998, 0.008845, 0.1623, 0.04267, 0.1271, 0.3558, 0.8479, 0.3319, 0.8708, 0.3151, 0.7205, 0.3558, 0.6989, 0.8797, 0.5009, 0.9121, 0.4788, 0.9121, 0.6026, 0.9012, 0.6096, 0.07781, 0.8337, 0.1171, 0.8011, 0.1171, 0.9035, 0.104, 0.9138, 0.7622, 0.8792, 0.8071, 0.884, 0.8071, 0.9638, 0.7923, 0.9624, 0.8822, 0.8399, 0.9296, 0.8402, 0.9296, 0.9307, 0.9139, 0.931, 0.9563, 0.4145, 0.9426, 0.4207, 0.9425, 0.3675, 0.95, 0.3661, 0.5902, 0.6929, 0.6053, 0.6874, 0.6053, 0.7494, 0.5987, 0.7511, 0.7139, 0.9911, 0.7016, 0.9889, 0.7093, 0.9378, 0.7139, 0.9376, 0.9735, 0.8195, 0.9571, 0.8134, 0.9651, 0.7793, 0.9735, 0.7801, 0.954, 0.3702, 0.95, 0.3661, 0.9469, 0.3517, 0.956, 0.3568, 0.9312, 0.8076, 0.9349, 0.814, 0.9229, 0.814, 0.9204, 0.8018, 0.95, 0.3661, 0.9425, 0.3675, 0.9339, 0.3518, 0.9469, 0.3517, 0.9369, 0.8016, 0.9312, 0.8076, 0.9204, 0.8018, 0.9278, 0.79, 0.9469, 0.3517, 0.9339, 0.3518, 0.9392, 0.3343, 0.9477, 0.3361, 0.9505, 0.6057, 0.9427, 0.6156, 0.9399, 0.5972, 0.9476, 0.5931, 0.956, 0.3568, 0.9469, 0.3517, 0.9477, 0.3361, 0.9563, 0.3381, 0.9427, 0.6156, 0.9298, 0.6156, 0.9316, 0.6005, 0.9399, 0.5972, 0.1267, 0.315, 0.1613, 0.2876, 0.1869, 0.3035, 0.1903, 0.2574, 0.1613, 0.2876, 0.1389, 0.2646, 0.5335, 0.008844, 0.5718, 0.0252, 0.5446, 0.04369, 0.5605, 0.07878, 0.5331, 0.06394, 0.5446, 0.04369, 0.5331, 0.06394, 0.5313, 0.03606, 0.5446, 0.04369, 0.1389, 0.0101, 0.1389, 0.0964, 0.1041, 0.08805, 0.09957, 0.01043, 0.7622, 0.8575, 0.7658, 0.7931, 0.8075, 0.7895, 0.8075, 0.8615, 0.5454, 0.3145, 0.5412, 0.2295, 0.568, 0.236, 0.5718, 0.3166, 0.1389, 0.1517, 0.1389, 0.0964, 0.189, 0.09353, 0.1894, 0.1474, 0.1389, 0.2646, 0.1389, 0.1517, 0.1894, 0.1474, 0.1903, 0.2574, 0.1389, 0.0964, 0.1389, 0.1517, 0.1069, 0.1378, 0.1041, 0.08805, 0.7658, 0.7931, 0.768, 0.7519, 0.8075, 0.7434, 0.8075, 0.7895, 0.5412, 0.2295, 0.5385, 0.1751, 0.5656, 0.1843, 0.568, 0.236, 0.3376, 0.2959, 0.2497, 0.1494, 0.2895, 0.1137, 0.3774, 0.2603, 0.232, 0.09515, 0.189, 0.09353, 0.1883, 0.009477, 0.232, 0.008844, 0.3797, 0.1487, 0.4158, 0.144, 0.4157, 0.2501, 0.3774, 0.2603, 0.3944, 0.5198, 0.377, 0.3492, 0.4143, 0.3312, 0.4143, 0.4845, 0.3376, 0.2959, 0.3774, 0.2603, 0.3696, 0.2874, 0.3579, 0.3135, 0.3696, 0.2874, 0.3892, 0.2822, 0.3579, 0.3135, 0.008845, 0.9335, 0.02926, 0.9198, 0.02926, 0.9766, 0.1017, 0.9728, 0.07781, 0.9637, 0.1017, 0.9315, 0.4159, 0.3042, 0.3892, 0.2822, 0.4157, 0.2501, 0.2105, 0.2869, 0.1869, 0.3035, 0.1903, 0.2574, 0.1891, 0.8608, 0.1676, 0.8538, 0.1891, 0.808, 0.1372, 0.8399, 0.1891, 0.808, 0.1676, 0.8538, 0.3447, 0.1376, 0.3797, 0.1487, 0.3774, 0.2603, 0.347, 0.2377, 0.8144, 0.1214, 0.7747, 0.1357, 0.776, 0.03449, 0.8099, 0.008844, 0.2974, 0.7199, 0.2974, 0.8607, 0.2497, 0.8398, 0.2497, 0.6989, 0.8645, 0.675, 0.8645, 0.8298, 0.8252, 0.8137, 0.8599, 0.6491, 0.8797, 0.4358, 0.9041, 0.3343, 0.9162, 0.3425, 0.9162, 0.4611, 0.06012, 0.8049, 0.06012, 0.9021, 0.04321, 0.9014, 0.008845, 0.8011, 0.4159, 0.771, 0.4159, 0.895, 0.4028, 0.9024, 0.3769, 0.7947, 0.7421, 0.8009, 0.7421, 0.9126, 0.7287, 0.9199, 0.7016, 0.8243, 0.9762, 0.1983, 0.9843, 0.1427, 0.9899, 0.1431, 0.9899, 0.2012, 0.9473, 0.9809, 0.954, 0.9303, 0.9621, 0.933, 0.9621, 0.9895, 0.9359, 0.5754, 0.938, 0.5155, 0.9449, 0.5135, 0.9486, 0.5705, 0.9813, 0.008844, 0.976, 0.07147, 0.9679, 0.07269, 0.9642, 0.01293, 0.938, 0.5155, 0.9298, 0.4972, 0.9422, 0.4952, 0.9449, 0.5135, 0.976, 0.07147, 0.9813, 0.09004, 0.9704, 0.09054, 0.9679, 0.07269, 0.9449, 0.5135, 0.9422, 0.4952, 0.9519, 0.4955, 0.9491, 0.5144, 0.7187, 0.7622, 0.7232, 0.7803, 0.7094, 0.7803, 0.711, 0.7631, 0.9422, 0.4952, 0.9429, 0.479, 0.9519, 0.4788, 0.9519, 0.4955, 0.8426, 0.6044, 0.8379, 0.6222, 0.8289, 0.6222, 0.8296, 0.6002, 0.9298, 0.4972, 0.9351, 0.4802, 0.9429, 0.479, 0.9422, 0.4952, 0.8296, 0.6002, 0.8289, 0.6222, 0.8213, 0.6222, 0.8209, 0.6044, 0.1891, 0.808, 0.1372, 0.8399, 0.1481, 0.813, 0.1903, 0.2574, 0.232, 0.2634, 0.2105, 0.2869, 0.3579, 0.3135, 0.3892, 0.2822, 0.4159, 0.3042, 0.4157, 0.2501, 0.3892, 0.2822, 0.3774, 0.2603, 0.3774, 0.2603, 0.3892, 0.2822, 0.3696, 0.2874, 0.8201, 0.2626, 0.773, 0.2626, 0.774, 0.1853, 0.8166, 0.1766, 0.3419, 0.01207, 0.3826, 0.008844, 0.3809, 0.0941, 0.3436, 0.08858, 0.3826, 0.008844, 0.4159, 0.01087, 0.4158, 0.09199, 0.3809, 0.0941, 0.232, 0.1504, 0.1894, 0.1474, 0.189, 0.09353, 0.232, 0.09515, 0.232, 0.2634, 0.1903, 0.2574, 0.1894, 0.1474, 0.232, 0.1504, 0.8166, 0.1766, 0.774, 0.1853, 0.7747, 0.1357, 0.8144, 0.1214, 0.3436, 0.08858, 0.3809, 0.0941, 0.3797, 0.1487, 0.3447, 0.1376, 0.3809, 0.0941, 0.4158, 0.09199, 0.4158, 0.144, 0.3797, 0.1487, 0.06169, 0.7554, 0.05805, 0.7835, 0.03278, 0.7767, 0.02798, 0.754, 0.06169, 0.7554, 0.02798, 0.754, 0.03651, 0.7125, 0.05564, 0.7159, 0.008845, 0.7515, 0.01869, 0.7005, 0.03651, 0.7125, 0.02798, 0.754, 0.008845, 0.7515, 0.02798, 0.754, 0.03278, 0.7767, 0.01394, 0.7835, 0.5921, 0.8661, 0.5841, 0.8896, 0.5554, 0.8799, 0.5586, 0.862, 0.5921, 0.8661, 0.5586, 0.862, 0.5676, 0.8432, 0.5776, 0.8169, 0.4935, 0.8253, 0.5129, 0.839, 0.5037, 0.8628, 0.485, 0.8615, 0.05564, 0.7159, 0.03651, 0.7125, 0.01869, 0.7005, 0.03071, 0.6998, 0.2626, 0.9084, 0.2331, 0.8959, 0.2537, 0.8784, 0.2764, 0.8823, 0.2626, 0.9084, 0.2524, 0.9451, 0.2345, 0.9253, 0.2331, 0.8959, 0.5776, 0.8169, 0.5501, 0.7934, 0.5708, 0.7924, 0.532, 0.8426, 0.5409, 0.8243, 0.5676, 0.8432, 0.5586, 0.862, 0.4932, 0.8057, 0.4973, 0.7966, 0.5143, 0.8182, 0.5501, 0.7934, 0.5776, 0.8169, 0.5676, 0.8432, 0.5361, 0.818, 0.5867, 0.8103, 0.5776, 0.8169, 0.5708, 0.7924, 0.8201, 0.2982, 0.8083, 0.3025, 0.811, 0.2803, 0.7668, 0.2931, 0.7838, 0.2828, 0.7838, 0.3148, 0.03071, 0.6998, 0.03134, 0.6632, 0.05654, 0.6637, 0.05564, 0.7159, 0.5708, 0.7924, 0.5746, 0.771, 0.5921, 0.7797, 0.5867, 0.8103, 0.2075, 0.8524, 0.2068, 0.8243, 0.2297, 0.808, 0.2297, 0.8382, 0.2979, 0.3623, 0.31, 0.3663, 0.3073, 0.3752, 0.04932, 0.3484, 0.05257, 0.3327, 0.08043, 0.3469, 0.04932, 0.3484, 0.08043, 0.3469, 0.08779, 0.3703, 0.04679, 0.3703, 0.08043, 0.3469, 0.1082, 0.3484, 0.1131, 0.3704, 0.08779, 0.3703, 0.2679, 0.3739, 0.3073, 0.3752, 0.3049, 0.3891, 0.2755, 0.3947, 0.8243, 0.4582, 0.8274, 0.3502, 0.8499, 0.3695, 0.8555, 0.4685, 0.08766, 0.5595, 0.08647, 0.6454, 0.04505, 0.6454, 0.04536, 0.5624, 0.2597, 0.5363, 0.2684, 0.4195, 0.2982, 0.4328, 0.2914, 0.5464, 0.2755, 0.3947, 0.3049, 0.3891, 0.2982, 0.4328, 0.2684, 0.4195, 0.08841, 0.5057, 0.09009, 0.3843, 0.1131, 0.3704, 0.1161, 0.4983, 0.1131, 0.3704, 0.09009, 0.3843, 0.08779, 0.3703, 0.8499, 0.3695, 0.8274, 0.3502, 0.8489, 0.3511, 0.09009, 0.3843, 0.04599, 0.3929, 0.04679, 0.3703, 0.08779, 0.3703, 0.8274, 0.3502, 0.8254, 0.3343, 0.8489, 0.3511, 0.2679, 0.3739, 0.2979, 0.3623, 0.3073, 0.3752, 0.08647, 0.6454, 0.08766, 0.5595, 0.1174, 0.555, 0.1195, 0.6455, 0.2497, 0.6708, 0.2558, 0.5881, 0.2883, 0.5968, 0.2835, 0.6772, 0.08841, 0.5057, 0.08766, 0.5595, 0.04536, 0.5624, 0.04556, 0.5103, 0.8209, 0.5825, 0.823, 0.5061, 0.858, 0.5124, 0.862, 0.5825, 0.09009, 0.3843, 0.08841, 0.5057, 0.04556, 0.5103, 0.04599, 0.3929, 0.08766, 0.5595, 0.08841, 0.5057, 0.1161, 0.4983, 0.1174, 0.555, 0.2558, 0.5881, 0.2597, 0.5363, 0.2914, 0.5464, 0.2883, 0.5968, 0.823, 0.5061, 0.8243, 0.4582, 0.8555, 0.4685, 0.858, 0.5124, 0.06169, 0.7554, 0.08791, 0.7549, 0.07868, 0.7774, 0.05805, 0.7835, 0.2126, 0.6918, 0.2028, 0.7341, 0.1869, 0.7396, 0.1885, 0.6958, 0.1598, 0.7036, 0.1885, 0.6958, 0.1869, 0.7396, 0.1617, 0.7565, 0.1598, 0.7036, 0.1561, 0.6723, 0.183, 0.6744, 0.1885, 0.6958, 0.4336, 0.8307, 0.4584, 0.8268, 0.4586, 0.8527, 0.4354, 0.8628, 0.1598, 0.7036, 0.1617, 0.7565, 0.1459, 0.7325, 0.1372, 0.7116, 0.4935, 0.8253, 0.485, 0.8615, 0.4586, 0.8527, 0.4584, 0.8268, 0.2028, 0.7341, 0.1774, 0.7545, 0.1617, 0.7565, 0.1869, 0.7396, 0.2626, 0.9084, 0.2764, 0.8823, 0.2974, 0.8978, 0.2974, 0.9245, 0.2626, 0.9084, 0.2974, 0.9245, 0.2801, 0.9455, 0.2524, 0.9451, 0.1617, 0.7565, 0.1787, 0.7668, 0.1587, 0.7734, 0.4935, 0.8253, 0.4584, 0.8268, 0.4575, 0.8055, 0.4932, 0.8057, 0.4932, 0.8057, 0.4575, 0.8055, 0.4973, 0.7966, 0.4958, 0.771, 0.4973, 0.7966, 0.4575, 0.8055, 0.4615, 0.782, 0.1774, 0.7545, 0.1787, 0.7668, 0.1617, 0.7565, 0.8201, 0.2982, 0.8201, 0.3156, 0.8083, 0.3025, 0.7668, 0.2931, 0.7838, 0.3148, 0.7624, 0.309, 0.1774, 0.7545, 0.2028, 0.7341, 0.2126, 0.7853, 0.1843, 0.7903, 0.3111, 0.3413, 0.333, 0.3312, 0.3313, 0.367, 0.31, 0.3663, 0.1894, 0.9264, 0.2148, 0.9459, 0.2148, 0.9778, 0.1883, 0.9558, 0.3313, 0.367, 0.3073, 0.3752, 0.31, 0.3663, 0.2, 0.919, 0.2148, 0.9459, 0.1894, 0.9264, 0.04932, 0.3484, 0.04679, 0.3703, 0.01478, 0.3704, 0.02468, 0.347, 0.8032, 0.3343, 0.8017, 0.357, 0.7662, 0.3562, 0.7721, 0.3345, 0.3587, 0.3866, 0.3352, 0.4031, 0.3049, 0.3891, 0.3073, 0.3752, 0.3593, 0.5344, 0.3309, 0.5463, 0.337, 0.4291, 0.3593, 0.4092, 0.01009, 0.5596, 0.04536, 0.5624, 0.04505, 0.6454, 0.008845, 0.6455, 0.3309, 0.5463, 0.2914, 0.5464, 0.2982, 0.4328, 0.337, 0.4291, 0.3352, 0.4031, 0.337, 0.4291, 0.2982, 0.4328, 0.3049, 0.3891, 0.8015, 0.492, 0.7644, 0.4836, 0.7662, 0.3562, 0.8001, 0.3708, 0.7662, 0.3562, 0.8017, 0.357, 0.8001, 0.3708, 0.337, 0.4291, 0.3352, 0.4031, 0.3593, 0.4092, 0.01262, 0.3844, 0.01478, 0.3704, 0.04679, 0.3703, 0.04599, 0.3929, 0.3593, 0.4092, 0.3352, 0.4031, 0.3587, 0.3866, 0.3587, 0.3866, 0.3073, 0.3752, 0.3313, 0.367, 0.8032, 0.6314, 0.7622, 0.6302, 0.7635, 0.54, 0.8022, 0.5457, 0.324, 0.6812, 0.2835, 0.6772, 0.2883, 0.5968, 0.3282, 0.5983, 0.01087, 0.5058, 0.04556, 0.5103, 0.04536, 0.5624, 0.01009, 0.5596, 0.3593, 0.6785, 0.324, 0.6812, 0.3282, 0.5983, 0.3593, 0.5899, 0.01262, 0.3844, 0.04599, 0.3929, 0.04556, 0.5103, 0.01087, 0.5058, 0.8022, 0.5457, 0.7635, 0.54, 0.7644, 0.4836, 0.8015, 0.492, 0.3282, 0.5983, 0.2883, 0.5968, 0.2914, 0.5464, 0.3309, 0.5463, 0.3593, 0.5899, 0.3282, 0.5983, 0.3309, 0.5463, 0.3593, 0.5344, 0.2124, 0.6101, 0.2141, 0.6455, 0.1853, 0.6421, 0.1737, 0.6153, 0.1678, 0.5246, 0.1502, 0.6163, 0.1457, 0.5778, 0.1737, 0.6153, 0.1853, 0.6421, 0.1635, 0.6546, 0.3214, 0.9299, 0.3278, 0.9137, 0.3375, 0.8907, 0.3358, 0.9096, 0.33, 0.9357, 0.6609, 0.8552, 0.6549, 0.8166, 0.6697, 0.8423, 0.6825, 0.8668, 0.6227, 0.2641, 0.5895, 0.2501, 0.6153, 0.2282, 0.64, 0.2314, 0.1637, 0.4288, 0.1544, 0.4783, 0.1501, 0.3589, 0.1506, 0.5374, 0.1376, 0.4205, 0.1544, 0.4783, 0.6371, 0.8299, 0.6609, 0.8552, 0.6493, 0.8731, 0.6825, 0.8668, 0.6493, 0.8731, 0.6609, 0.8552, 0.6697, 0.8423, 0.6699, 0.8009, 0.6839, 0.8309, 0.6825, 0.8668, 0.1457, 0.5778, 0.1372, 0.4974, 0.1506, 0.5374, 0.1737, 0.6153, 0.6917, 0.5861, 0.6839, 0.677, 0.6613, 0.5886, 0.6587, 0.561, 0.6781, 0.5524, 0.6263, 0.5946, 0.6254, 0.5551, 0.6587, 0.561, 0.6613, 0.5886, 0.6373, 0.6322, 0.936, 0.06749, 0.9465, 0.04677, 0.9465, 0.08646, 0.9225, 0.05301, 0.9107, 0.07669, 0.9125, 0.04276, 0.9174, 0.008844, 0.6227, 0.2641, 0.64, 0.2314, 0.6626, 0.2492, 0.6626, 0.2826, 0.3214, 0.9299, 0.3151, 0.9159, 0.3291, 0.8964, 0.3278, 0.9137, 0.2266, 0.4666, 0.2059, 0.422, 0.2024, 0.3504, 0.6657, 0.6682, 0.6874, 0.7242, 0.6917, 0.7832, 0.9333, 0.01445, 0.936, 0.06749, 0.9225, 0.05301, 0.9107, 0.07669, 0.9225, 0.05301, 0.936, 0.06749, 0.623, 0.6283, 0.6263, 0.5946, 0.6373, 0.6322, 0.6339, 0.673, 0.6373, 0.6322, 0.6613, 0.5886, 0.6657, 0.6682, 0.664, 0.7098, 0.9107, 0.07669, 0.936, 0.06749, 0.9465, 0.08646, 0.9216, 0.1155, 0.6227, 0.2641, 0.6626, 0.2826, 0.6436, 0.3098, 0.6304, 0.3145, 0.62, 0.3127, 0.6099, 0.3101, 0.6227, 0.2641, 0.6099, 0.3101, 0.5993, 0.3018, 0.5947, 0.2958, 0.5913, 0.2869, 0.5895, 0.2501, 0.6825, 0.8668, 0.6839, 0.8978, 0.646, 0.8997, 0.6477, 0.8864, 0.6493, 0.8731, 0.33, 0.9357, 0.3358, 0.9096, 0.3443, 0.8887, 0.3436, 0.9082, 0.3382, 0.9416, 0.3382, 0.9416, 0.3436, 0.9082, 0.3503, 0.8885, 0.3509, 0.9131, 0.3495, 0.9439, 0.3542, 0.9451, 0.3495, 0.9439, 0.3509, 0.9131, 0.3562, 0.8933, 0.3562, 0.9235, 0.646, 0.8997, 0.637, 0.9015, 0.6238, 0.8848, 0.623, 0.8604, 0.6477, 0.8864, 0.646, 0.8997, 0.623, 0.8604, 0.6382, 0.8783, 0.6493, 0.8731, 0.6477, 0.8864, 0.6361, 0.8531, 0.6361, 0.8531, 0.6477, 0.8864, 0.6382, 0.8783, 0.9138, 0.3156, 0.8954, 0.3122, 0.8997, 0.1665, 0.9138, 0.1427, 0.883, 0.6503, 0.9027, 0.6491, 0.9027, 0.8222, 0.8822, 0.7872, 0.377, 0.6018, 0.4, 0.6994, 0.3812, 0.7411, 0.4103, 0.6469, 0.4, 0.6994, 0.377, 0.6018, 0.377, 0.6018, 0.4103, 0.5665, 0.4103, 0.6469, 0.377, 0.6018, 0.4042, 0.5375, 0.4103, 0.5665, 0.744, 0.6005, 0.7094, 0.6926, 0.7338, 0.5524, 0.744, 0.6005, 0.7445, 0.6579, 0.7094, 0.6926, 0.7094, 0.6926, 0.7445, 0.6579, 0.7445, 0.7223, 0.7445, 0.7223, 0.7385, 0.7446, 0.7094, 0.6926, 0.1825, 0.3926, 0.2124, 0.6101, 0.1678, 0.5246, 0.1544, 0.4783, 0.1637, 0.4288, 0.1825, 0.3926, 0.1833, 0.3327, 0.2059, 0.422, 0.2124, 0.6101, 0.1825, 0.3926, 0.2059, 0.422, 0.2266, 0.4666, 0.2266, 0.5151, 0.1656, 0.3356, 0.1825, 0.3926, 0.1637, 0.4288, 0.1737, 0.6153, 0.1506, 0.5374, 0.1544, 0.4783, 0.1678, 0.5246, 0.6613, 0.5886, 0.6839, 0.677, 0.6874, 0.7242, 0.6657, 0.6682, 0.7184, 0.07135, 0.7129, 0.01689, 0.7553, 0.01599, 0.7553, 0.07768, 0.6707, 0.06761, 0.6667, 0.01517, 0.7129, 0.01689, 0.7184, 0.07135, 0.6809, 0.2006, 0.6769, 0.1506, 0.727, 0.1576, 0.7303, 0.2059, 0.6769, 0.1506, 0.6707, 0.06761, 0.7184, 0.07135, 0.727, 0.1576, 0.7303, 0.2059, 0.727, 0.1576, 0.7553, 0.1658, 0.7532, 0.2105, 0.727, 0.1576, 0.7184, 0.07135, 0.7553, 0.07768, 0.7553, 0.1658, 0.6269, 0.06741, 0.6003, 0.071, 0.5895, 0.008844, 0.6215, 0.01295, 0.6707, 0.06761, 0.6269, 0.06741, 0.6215, 0.01295, 0.6667, 0.01517, 0.6809, 0.2006, 0.6389, 0.202, 0.6355, 0.1536, 0.6769, 0.1506, 0.6769, 0.1506, 0.6355, 0.1536, 0.6269, 0.06741, 0.6707, 0.06761, 0.6389, 0.202, 0.6214, 0.2048, 0.6157, 0.1598, 0.6355, 0.1536, 0.6355, 0.1536, 0.6157, 0.1598, 0.6003, 0.071, 0.6269, 0.06741, 0.957, 0.2744, 0.9574, 0.3133, 0.9315, 0.3133, 0.933, 0.2864, 0.9479, 0.2392, 0.9585, 0.2018, 0.9387, 0.2215, 0.9478, 0.1888, 0.9585, 0.1563, 0.5902, 0.621, 0.6006, 0.5539, 0.6006, 0.6697, 0.9675, 0.7616, 0.9571, 0.7059, 0.9675, 0.6491, 0.9912, 0.2392, 0.9912, 0.2928, 0.9751, 0.2761, 0.9478, 0.1888, 0.9387, 0.2215, 0.9315, 0.1826, 0.9411, 0.1427, 0.9204, 0.6902, 0.9394, 0.6491, 0.9394, 0.7305, 0.9354, 0.7723, 0.8426, 0.2544, 0.8515, 0.2187, 0.8777, 0.2553, 0.8769, 0.2849, 0.844, 0.2923, 0.8822, 0.9691, 0.8921, 0.9487, 0.8921, 0.9882, 0.04695, 0.9649, 0.05369, 0.9198, 0.05691, 0.9534, 0.05691, 0.9867, 0.1164, 0.6632, 0.1164, 0.7762, 0.1056, 0.7077, 0.9835, 0.3343, 0.9835, 0.44, 0.974, 0.3849, 0.7434, 0.9912, 0.7316, 0.9549, 0.7434, 0.9376, 0.8378, 0.2289, 0.8462, 0.1869, 0.8515, 0.2187, 0.8426, 0.2544, 0.8515, 0.2187, 0.8737, 0.1427, 0.8777, 0.1804, 0.8777, 0.2553, 0.9696, 0.5087, 0.9843, 0.4788, 0.9843, 0.5657, 0.5139, 0.8805, 0.5139, 0.971, 0.4963, 0.9344, 0.4051, 0.9201, 0.4051, 0.9607, 0.3769, 0.9441, 0.3811, 0.9218, 0.6619, 0.9596, 0.6279, 0.9588, 0.6254, 0.9426, 0.623, 0.9264, 0.6619, 0.9192])
me_cube_003.materials.append(mat_shoulder_coat)
me_cube_003.materials.append(mat_necklace)
me_cube_003.materials.append(mat_cape)
me_cube_003.materials.append(mat_outer_robe)
me_cube_003.materials.append(mat_skin)
me_cube_003.materials.append(mat_material_001)
me_cube_003.materials.append(mat_skin_002)
me_cube_003.materials.append(mat_material_002)
me_cube_003.materials.append(mat_hair)
me_cube_003.use_remesh_preserve_volume = False
me_cube_003.use_remesh_preserve_attributes = False
me_cube_003.use_mirror_vertex_groups = False
me_cube_003.update()

# ---- objects
ob_phaephae = bpy.data.objects.new('PhaePhae', me_cube_003)

# ---- transforms, parenting, visibility, modifiers, constraints
ob_phaephae.location = (-0.0023, -6.879, 0.04911)
ob_phaephae.rotation_euler = (1.571, 0.0, 0.0)
ob_phaephae.lock_rotations_4d = False
ob_phaephae.empty_display_type = 'ARROWS'
ob_phaephae.lineart.crease_threshold = 0.0

# ---- collection membership
col_collection_1.objects.link(ob_phaephae)

# ---- scene / render settings (as saved in the file)
scene.frame_start = 1; scene.frame_end = 250; scene.frame_set(1)
scene.render.engine = 'BLENDER_EEVEE_NEXT'
scene.render.resolution_percentage = 50
scene.render.dither_intensity = 0.0
scene.cycles.use_denoising = False
scene.cycles.samples = 128
scene.cycles.sampling_pattern = 'TABULATED_SOBOL'
scene.cycles.use_adaptive_sampling = False
scene.cycles.use_light_tree = False
scene.cycles.blur_glossy = 0.0
scene.cycles.sample_clamp_indirect = 0.0
scene.view_settings.view_transform = 'Standard'
bpy.context.view_layer.update()

# ---- added for rendering (the .blend has no active camera and no usable light): camera, sun
cam_auto = bpy.data.cameras.new('AutoCamera')
cam_auto.lens = 50.0
cam_auto.sensor_width = 36.0
cam_auto.clip_end = 1000.0
ob_auto_camera = bpy.data.objects.new('AutoCamera', cam_auto)
scene.collection.objects.link(ob_auto_camera)
ob_auto_camera.location = (15.3906, -25.1231, 18.8094)
ob_auto_camera.rotation_euler = (1.09748, -7.21219e-08, 0.694738)
scene.camera = ob_auto_camera
light_auto_sun = bpy.data.lights.new('AutoSun', 'SUN')
light_auto_sun.energy = 3.0
light_auto_sun.angle = 0.0523599
ob_auto_sun = bpy.data.objects.new('AutoSun', light_auto_sun)
scene.collection.objects.link(ob_auto_sun)
ob_auto_sun.rotation_euler = (0.872665, 0.174533, 0.523599)
bpy.context.view_layer.update()
